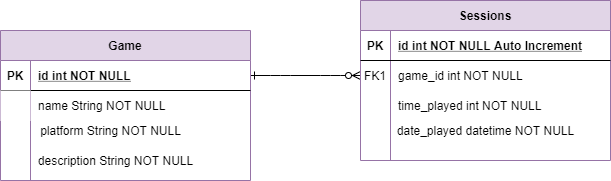

The diagram above was exported from draw.io. Its source (the exported page's mxGraphModel, read from the mxfile embedded in the PNG):
<mxGraphModel dx="1038" dy="580" grid="1" gridSize="10" guides="1" tooltips="1" connect="1" arrows="1" fold="1" page="1" pageScale="1" pageWidth="850" pageHeight="1100" math="0" shadow="0" extFonts="Permanent Marker^https://fonts.googleapis.com/css?family=Permanent+Marker">
  <root>
    <mxCell id="0" />
    <mxCell id="1" parent="0" />
    <mxCell id="C-vyLk0tnHw3VtMMgP7b-1" value="" style="edgeStyle=entityRelationEdgeStyle;endArrow=ERzeroToMany;startArrow=ERone;endFill=1;startFill=0;" parent="1" source="C-vyLk0tnHw3VtMMgP7b-24" target="C-vyLk0tnHw3VtMMgP7b-6" edge="1">
      <mxGeometry width="100" height="100" relative="1" as="geometry">
        <mxPoint x="340" y="720" as="sourcePoint" />
        <mxPoint x="440" y="620" as="targetPoint" />
      </mxGeometry>
    </mxCell>
    <mxCell id="C-vyLk0tnHw3VtMMgP7b-2" value="Sessions" style="shape=table;startSize=30;container=1;collapsible=1;childLayout=tableLayout;fixedRows=1;rowLines=0;fontStyle=1;align=center;resizeLast=1;fillColor=#e1d5e7;strokeColor=#9673a6;" parent="1" vertex="1">
      <mxGeometry x="450" y="120" width="250" height="160" as="geometry" />
    </mxCell>
    <mxCell id="C-vyLk0tnHw3VtMMgP7b-3" value="" style="shape=partialRectangle;collapsible=0;dropTarget=0;pointerEvents=0;fillColor=none;points=[[0,0.5],[1,0.5]];portConstraint=eastwest;top=0;left=0;right=0;bottom=1;" parent="C-vyLk0tnHw3VtMMgP7b-2" vertex="1">
      <mxGeometry y="30" width="250" height="30" as="geometry" />
    </mxCell>
    <mxCell id="C-vyLk0tnHw3VtMMgP7b-4" value="PK" style="shape=partialRectangle;overflow=hidden;connectable=0;fillColor=none;top=0;left=0;bottom=0;right=0;fontStyle=1;" parent="C-vyLk0tnHw3VtMMgP7b-3" vertex="1">
      <mxGeometry width="30" height="30" as="geometry" />
    </mxCell>
    <mxCell id="C-vyLk0tnHw3VtMMgP7b-5" value="id int NOT NULL Auto Increment" style="shape=partialRectangle;overflow=hidden;connectable=0;fillColor=none;top=0;left=0;bottom=0;right=0;align=left;spacingLeft=6;fontStyle=5;" parent="C-vyLk0tnHw3VtMMgP7b-3" vertex="1">
      <mxGeometry x="30" width="220" height="30" as="geometry" />
    </mxCell>
    <mxCell id="C-vyLk0tnHw3VtMMgP7b-6" value="" style="shape=partialRectangle;collapsible=0;dropTarget=0;pointerEvents=0;fillColor=none;points=[[0,0.5],[1,0.5]];portConstraint=eastwest;top=0;left=0;right=0;bottom=0;" parent="C-vyLk0tnHw3VtMMgP7b-2" vertex="1">
      <mxGeometry y="60" width="250" height="30" as="geometry" />
    </mxCell>
    <mxCell id="C-vyLk0tnHw3VtMMgP7b-7" value="FK1" style="shape=partialRectangle;overflow=hidden;connectable=0;fillColor=none;top=0;left=0;bottom=0;right=0;" parent="C-vyLk0tnHw3VtMMgP7b-6" vertex="1">
      <mxGeometry width="30" height="30" as="geometry" />
    </mxCell>
    <mxCell id="C-vyLk0tnHw3VtMMgP7b-8" value="game_id int NOT NULL" style="shape=partialRectangle;overflow=hidden;connectable=0;fillColor=none;top=0;left=0;bottom=0;right=0;align=left;spacingLeft=6;" parent="C-vyLk0tnHw3VtMMgP7b-6" vertex="1">
      <mxGeometry x="30" width="220" height="30" as="geometry" />
    </mxCell>
    <mxCell id="C-vyLk0tnHw3VtMMgP7b-9" value="" style="shape=partialRectangle;collapsible=0;dropTarget=0;pointerEvents=0;fillColor=none;points=[[0,0.5],[1,0.5]];portConstraint=eastwest;top=0;left=0;right=0;bottom=0;" parent="C-vyLk0tnHw3VtMMgP7b-2" vertex="1">
      <mxGeometry y="90" width="250" height="30" as="geometry" />
    </mxCell>
    <mxCell id="C-vyLk0tnHw3VtMMgP7b-10" value="" style="shape=partialRectangle;overflow=hidden;connectable=0;fillColor=none;top=0;left=0;bottom=0;right=0;" parent="C-vyLk0tnHw3VtMMgP7b-9" vertex="1">
      <mxGeometry width="30" height="30" as="geometry" />
    </mxCell>
    <mxCell id="C-vyLk0tnHw3VtMMgP7b-11" value="time_played int NOT NULL" style="shape=partialRectangle;overflow=hidden;connectable=0;fillColor=none;top=0;left=0;bottom=0;right=0;align=left;spacingLeft=6;" parent="C-vyLk0tnHw3VtMMgP7b-9" vertex="1">
      <mxGeometry x="30" width="220" height="30" as="geometry" />
    </mxCell>
    <mxCell id="C-vyLk0tnHw3VtMMgP7b-23" value="Game" style="shape=table;startSize=30;container=1;collapsible=1;childLayout=tableLayout;fixedRows=1;rowLines=0;fontStyle=1;align=center;resizeLast=1;fillColor=#e1d5e7;strokeColor=#9673a6;" parent="1" vertex="1">
      <mxGeometry x="90" y="150" width="250" height="150" as="geometry" />
    </mxCell>
    <mxCell id="C-vyLk0tnHw3VtMMgP7b-24" value="" style="shape=partialRectangle;collapsible=0;dropTarget=0;pointerEvents=0;fillColor=none;points=[[0,0.5],[1,0.5]];portConstraint=eastwest;top=0;left=0;right=0;bottom=1;" parent="C-vyLk0tnHw3VtMMgP7b-23" vertex="1">
      <mxGeometry y="30" width="250" height="30" as="geometry" />
    </mxCell>
    <mxCell id="C-vyLk0tnHw3VtMMgP7b-25" value="PK" style="shape=partialRectangle;overflow=hidden;connectable=0;fillColor=none;top=0;left=0;bottom=0;right=0;fontStyle=1;" parent="C-vyLk0tnHw3VtMMgP7b-24" vertex="1">
      <mxGeometry width="30" height="30" as="geometry" />
    </mxCell>
    <mxCell id="C-vyLk0tnHw3VtMMgP7b-26" value="id int NOT NULL " style="shape=partialRectangle;overflow=hidden;connectable=0;fillColor=none;top=0;left=0;bottom=0;right=0;align=left;spacingLeft=6;fontStyle=5;" parent="C-vyLk0tnHw3VtMMgP7b-24" vertex="1">
      <mxGeometry x="30" width="220" height="30" as="geometry" />
    </mxCell>
    <mxCell id="C-vyLk0tnHw3VtMMgP7b-27" value="" style="shape=partialRectangle;collapsible=0;dropTarget=0;pointerEvents=0;fillColor=none;points=[[0,0.5],[1,0.5]];portConstraint=eastwest;top=0;left=0;right=0;bottom=0;" parent="C-vyLk0tnHw3VtMMgP7b-23" vertex="1">
      <mxGeometry y="60" width="250" height="30" as="geometry" />
    </mxCell>
    <mxCell id="C-vyLk0tnHw3VtMMgP7b-28" value="" style="shape=partialRectangle;overflow=hidden;connectable=0;top=0;left=0;bottom=0;right=0;" parent="C-vyLk0tnHw3VtMMgP7b-27" vertex="1">
      <mxGeometry width="30" height="30" as="geometry" />
    </mxCell>
    <mxCell id="C-vyLk0tnHw3VtMMgP7b-29" value="name String NOT NULL" style="shape=partialRectangle;overflow=hidden;connectable=0;fillColor=none;top=0;left=0;bottom=0;right=0;align=left;spacingLeft=6;" parent="C-vyLk0tnHw3VtMMgP7b-27" vertex="1">
      <mxGeometry x="30" width="220" height="30" as="geometry" />
    </mxCell>
    <mxCell id="HdJzvUHiuvV5zzAIj11X-1" value="platform String NOT NULL&lt;br&gt;" style="text;html=1;align=center;verticalAlign=middle;resizable=0;points=[];autosize=1;" vertex="1" parent="1">
      <mxGeometry x="120" y="240" width="160" height="20" as="geometry" />
    </mxCell>
    <mxCell id="HdJzvUHiuvV5zzAIj11X-2" value="description String NOT NULL&lt;br&gt;" style="text;html=1;align=center;verticalAlign=middle;resizable=0;points=[];autosize=1;" vertex="1" parent="1">
      <mxGeometry x="120" y="270" width="170" height="20" as="geometry" />
    </mxCell>
    <mxCell id="HdJzvUHiuvV5zzAIj11X-5" value="date_played datetime NOT NULL" style="text;html=1;align=center;verticalAlign=middle;resizable=0;points=[];autosize=1;" vertex="1" parent="1">
      <mxGeometry x="480" y="240" width="190" height="20" as="geometry" />
    </mxCell>
  </root>
</mxGraphModel>